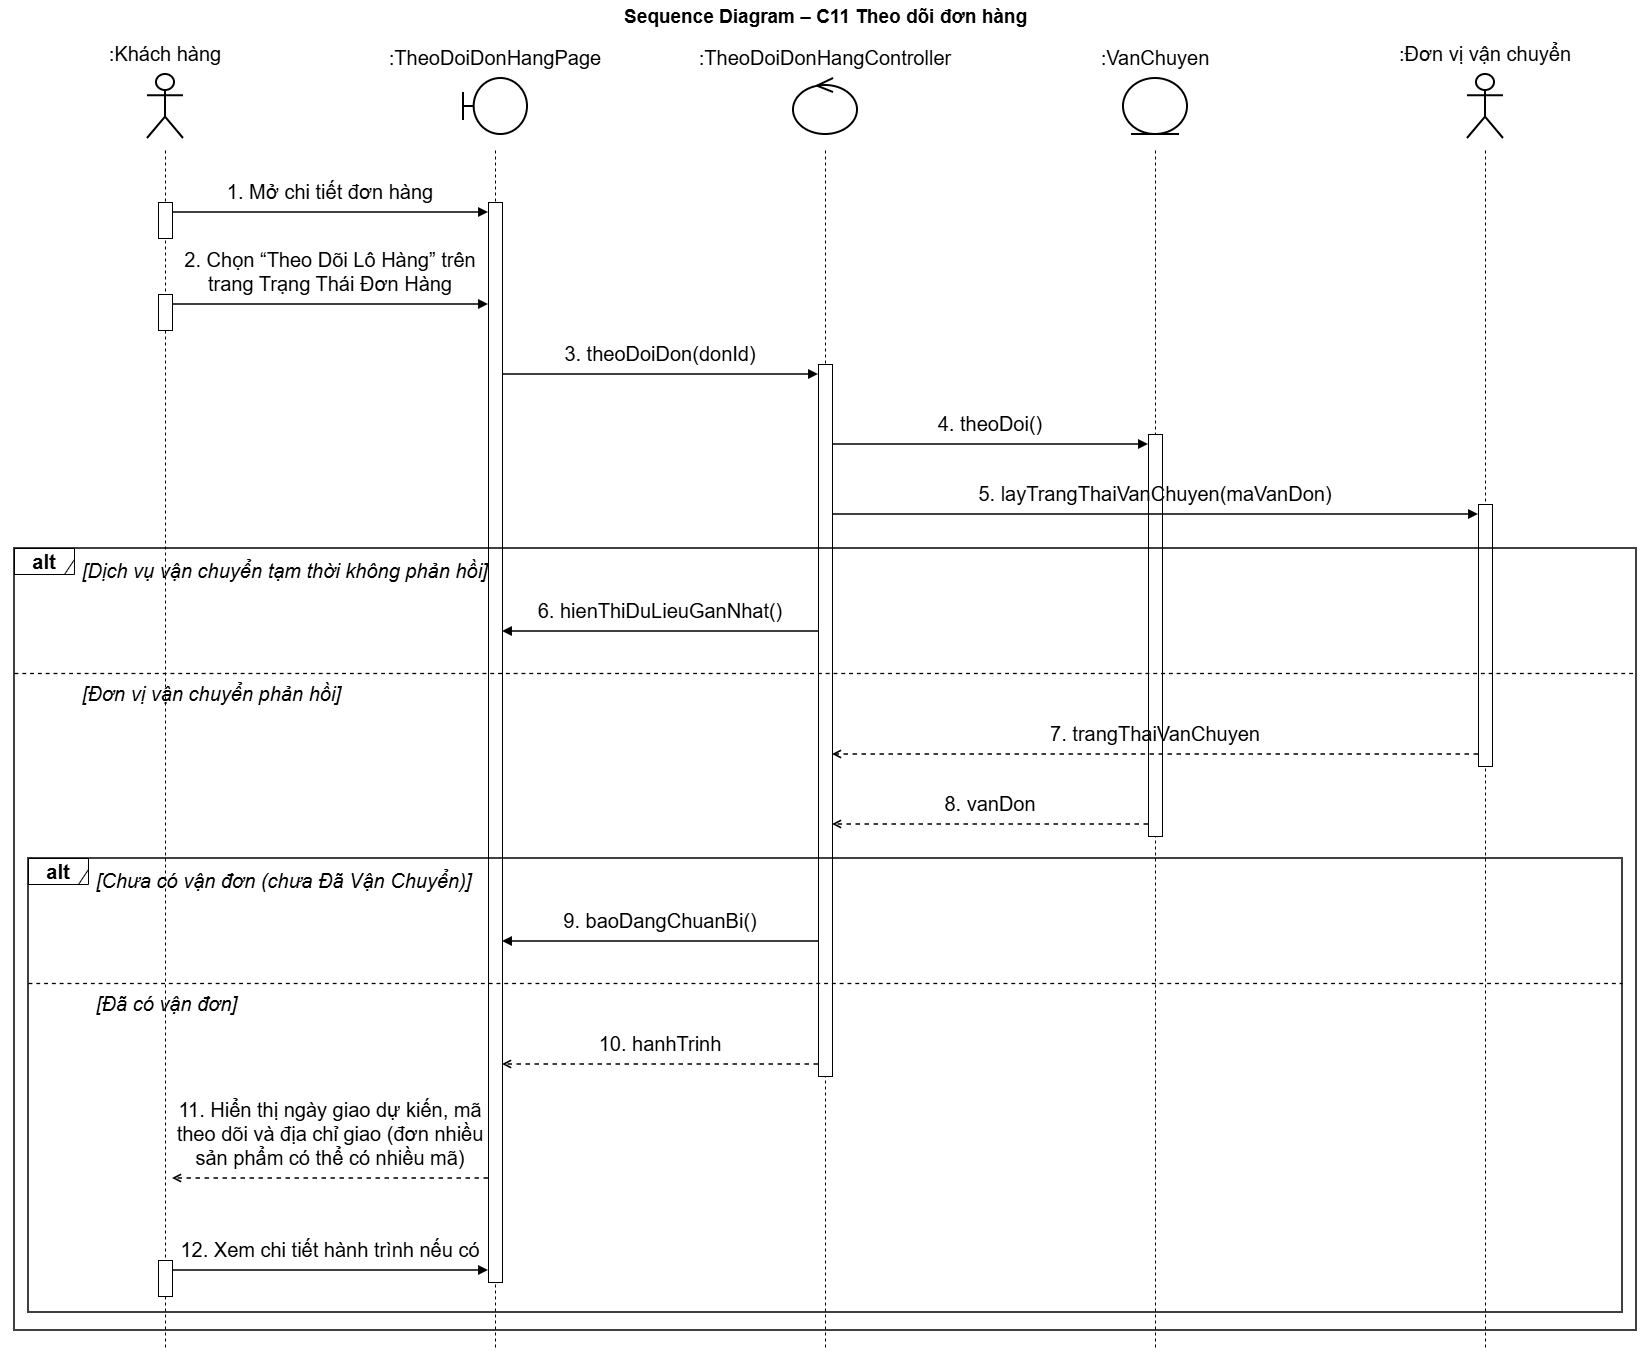

The diagram above was exported from draw.io. Its source (the exported page's mxGraphModel, read from the mxfile embedded in the PNG):
<mxGraphModel dx="1939" dy="1367" grid="0" gridSize="10" guides="1" tooltips="1" connect="1" arrows="1" fold="1" page="1" pageScale="1" pageWidth="1730" pageHeight="1390" math="0" shadow="0">
  <root>
    <mxCell id="0" />
    <mxCell id="1" parent="0" />
    <mxCell id="c3" parent="1" style="text;html=1;align=center;verticalAlign=middle;fontSize=19;fontStyle=1;fontFamily=Helvetica;labelBackgroundColor=none;" value="Sequence Diagram – C11 Theo dõi đơn hàng" vertex="1">
      <mxGeometry height="34" width="1650" x="40" as="geometry" />
    </mxCell>
    <mxCell id="c4" parent="1" style="shape=umlActor;verticalLabelPosition=top;verticalAlign=bottom;html=1;outlineConnect=0;whiteSpace=wrap;strokeWidth=2;fontSize=20;fontFamily=Helvetica;labelWidth=300;labelPosition=center;align=center;spacingBottom=6;labelBackgroundColor=none;" value=":Khách hàng" vertex="1">
      <mxGeometry height="64" width="36" x="187" y="74" as="geometry" />
    </mxCell>
    <mxCell id="c5" parent="1" style="shape=umlBoundary;verticalLabelPosition=top;verticalAlign=bottom;html=1;outlineConnect=0;whiteSpace=wrap;strokeWidth=2;fontSize=20;fontFamily=Helvetica;labelWidth=300;labelPosition=center;align=center;spacingBottom=6;labelBackgroundColor=none;" value=":TheoDoiDonHangPage" vertex="1">
      <mxGeometry height="56" width="64" x="503" y="78" as="geometry" />
    </mxCell>
    <mxCell id="c6" parent="1" style="shape=umlControl;verticalLabelPosition=top;verticalAlign=bottom;html=1;outlineConnect=0;whiteSpace=wrap;strokeWidth=2;fontSize=20;fontFamily=Helvetica;labelWidth=300;labelPosition=center;align=center;spacingBottom=6;labelBackgroundColor=none;" value=":TheoDoiDonHangController" vertex="1">
      <mxGeometry height="56" width="64" x="833" y="78" as="geometry" />
    </mxCell>
    <mxCell id="c7" parent="1" style="shape=umlEntity;verticalLabelPosition=top;verticalAlign=bottom;html=1;outlineConnect=0;whiteSpace=wrap;strokeWidth=2;fontSize=20;fontFamily=Helvetica;labelWidth=300;labelPosition=center;align=center;spacingBottom=6;labelBackgroundColor=none;" value=":VanChuyen" vertex="1">
      <mxGeometry height="56" width="64" x="1163" y="78" as="geometry" />
    </mxCell>
    <mxCell id="c8" parent="1" style="shape=umlActor;verticalLabelPosition=top;verticalAlign=bottom;html=1;outlineConnect=0;whiteSpace=wrap;strokeWidth=2;fontSize=20;fontFamily=Helvetica;labelWidth=300;labelPosition=center;align=center;spacingBottom=6;labelBackgroundColor=none;" value=":Đơn vị vận chuyển" vertex="1">
      <mxGeometry height="64" width="36" x="1507" y="74" as="geometry" />
    </mxCell>
    <mxCell id="c43" edge="1" parent="1" style="endArrow=none;dashed=1;html=1;strokeWidth=1;fontSize=20;labelBackgroundColor=none;fontColor=default;" value="">
      <mxGeometry relative="1" as="geometry">
        <mxPoint x="205" y="150" as="sourcePoint" />
        <mxPoint x="205" y="1350" as="targetPoint" />
      </mxGeometry>
    </mxCell>
    <mxCell id="c44" edge="1" parent="1" style="endArrow=none;dashed=1;html=1;strokeWidth=1;fontSize=20;labelBackgroundColor=none;fontColor=default;" value="">
      <mxGeometry relative="1" as="geometry">
        <mxPoint x="535" y="150" as="sourcePoint" />
        <mxPoint x="535" y="1350" as="targetPoint" />
      </mxGeometry>
    </mxCell>
    <mxCell id="c45" edge="1" parent="1" style="endArrow=none;dashed=1;html=1;strokeWidth=1;fontSize=20;labelBackgroundColor=none;fontColor=default;" value="">
      <mxGeometry relative="1" as="geometry">
        <mxPoint x="865" y="150" as="sourcePoint" />
        <mxPoint x="865" y="1350" as="targetPoint" />
      </mxGeometry>
    </mxCell>
    <mxCell id="c46" edge="1" parent="1" style="endArrow=none;dashed=1;html=1;strokeWidth=1;fontSize=20;labelBackgroundColor=none;fontColor=default;" value="">
      <mxGeometry relative="1" as="geometry">
        <mxPoint x="1195" y="150" as="sourcePoint" />
        <mxPoint x="1195" y="1350" as="targetPoint" />
      </mxGeometry>
    </mxCell>
    <mxCell id="c47" edge="1" parent="1" style="endArrow=none;dashed=1;html=1;strokeWidth=1;fontSize=20;labelBackgroundColor=none;fontColor=default;" value="">
      <mxGeometry relative="1" as="geometry">
        <mxPoint x="1525" y="150" as="sourcePoint" />
        <mxPoint x="1525" y="1350" as="targetPoint" />
      </mxGeometry>
    </mxCell>
    <mxCell id="c48" parent="1" style="rounded=0;html=1;pointerEvents=0;fontSize=20;labelBackgroundColor=none;" value="" vertex="1">
      <mxGeometry height="36" width="14" x="198" y="202" as="geometry" />
    </mxCell>
    <mxCell id="c49" parent="1" style="rounded=0;html=1;pointerEvents=0;fontSize=20;labelBackgroundColor=none;" value="" vertex="1">
      <mxGeometry height="36" width="14" x="198" y="294" as="geometry" />
    </mxCell>
    <mxCell id="c50" parent="1" style="rounded=0;html=1;pointerEvents=0;fontSize=20;labelBackgroundColor=none;" value="" vertex="1">
      <mxGeometry height="36" width="14" x="198" y="1260" as="geometry" />
    </mxCell>
    <mxCell id="c51" parent="1" style="rounded=0;html=1;pointerEvents=0;fontSize=20;labelBackgroundColor=none;" value="" vertex="1">
      <mxGeometry height="1080" width="14" x="528" y="202" as="geometry" />
    </mxCell>
    <mxCell id="c52" parent="1" style="rounded=0;html=1;pointerEvents=0;fontSize=20;labelBackgroundColor=none;" value="" vertex="1">
      <mxGeometry height="712" width="14" x="858" y="364" as="geometry" />
    </mxCell>
    <mxCell id="c53" parent="1" style="rounded=0;html=1;pointerEvents=0;fontSize=20;labelBackgroundColor=none;" value="" vertex="1">
      <mxGeometry height="402" width="14" x="1188" y="434" as="geometry" />
    </mxCell>
    <mxCell id="c54" parent="1" style="rounded=0;html=1;pointerEvents=0;fontSize=20;labelBackgroundColor=none;" value="" vertex="1">
      <mxGeometry height="262" width="14" x="1518" y="504" as="geometry" />
    </mxCell>
    <mxCell id="c9" parent="1" style="text;html=1;whiteSpace=wrap;align=center;verticalAlign=bottom;fontSize=20;fontFamily=Helvetica;spacing=0;spacingBottom=2;labelBackgroundColor=none;" value="1. Mở chi tiết đơn hàng" vertex="1">
      <mxGeometry height="30" width="306" x="217" y="176" as="geometry" />
    </mxCell>
    <mxCell id="c10" edge="1" parent="1" style="html=1;strokeWidth=1.5;endArrow=block;endFill=1;fontSize=20;labelBackgroundColor=none;fontColor=default;" value="">
      <mxGeometry relative="1" as="geometry">
        <mxPoint x="212" y="212" as="sourcePoint" />
        <mxPoint x="528" y="212" as="targetPoint" />
      </mxGeometry>
    </mxCell>
    <mxCell id="c11" parent="1" style="text;html=1;whiteSpace=wrap;align=center;verticalAlign=bottom;fontSize=20;fontFamily=Helvetica;spacing=0;spacingBottom=2;labelBackgroundColor=none;" value="2. Chọn “Theo Dõi Lô Hàng” trên trang Trạng Thái Đơn Hàng" vertex="1">
      <mxGeometry height="52" width="306" x="217" y="246" as="geometry" />
    </mxCell>
    <mxCell id="c12" edge="1" parent="1" style="html=1;strokeWidth=1.5;endArrow=block;endFill=1;fontSize=20;labelBackgroundColor=none;fontColor=default;" value="">
      <mxGeometry relative="1" as="geometry">
        <mxPoint x="212" y="304" as="sourcePoint" />
        <mxPoint x="528" y="304" as="targetPoint" />
      </mxGeometry>
    </mxCell>
    <mxCell id="c13" parent="1" style="text;html=1;whiteSpace=wrap;align=center;verticalAlign=bottom;fontSize=20;fontFamily=Helvetica;spacing=0;spacingBottom=2;labelBackgroundColor=none;" value="3. theoDoiDon(donId)" vertex="1">
      <mxGeometry height="30" width="306" x="547" y="338" as="geometry" />
    </mxCell>
    <mxCell id="c14" edge="1" parent="1" style="html=1;strokeWidth=1.5;endArrow=block;endFill=1;fontSize=20;labelBackgroundColor=none;fontColor=default;" value="">
      <mxGeometry relative="1" as="geometry">
        <mxPoint x="542" y="374" as="sourcePoint" />
        <mxPoint x="858" y="374" as="targetPoint" />
      </mxGeometry>
    </mxCell>
    <mxCell id="c15" parent="1" style="text;html=1;whiteSpace=wrap;align=center;verticalAlign=bottom;fontSize=20;fontFamily=Helvetica;spacing=0;spacingBottom=2;labelBackgroundColor=none;" value="4. theoDoi()" vertex="1">
      <mxGeometry height="30" width="306" x="877" y="408" as="geometry" />
    </mxCell>
    <mxCell id="c16" edge="1" parent="1" style="html=1;strokeWidth=1.5;endArrow=block;endFill=1;fontSize=20;labelBackgroundColor=none;fontColor=default;" value="">
      <mxGeometry relative="1" as="geometry">
        <mxPoint x="872" y="444" as="sourcePoint" />
        <mxPoint x="1188" y="444" as="targetPoint" />
      </mxGeometry>
    </mxCell>
    <mxCell id="c17" parent="1" style="text;html=1;whiteSpace=wrap;align=center;verticalAlign=bottom;fontSize=20;fontFamily=Helvetica;spacing=0;spacingBottom=2;labelBackgroundColor=none;" value="5. layTrangThaiVanChuyen(maVanDon)" vertex="1">
      <mxGeometry height="30" width="636" x="877" y="478" as="geometry" />
    </mxCell>
    <mxCell id="c18" edge="1" parent="1" style="html=1;strokeWidth=1.5;endArrow=block;endFill=1;fontSize=20;labelBackgroundColor=none;fontColor=default;" value="">
      <mxGeometry relative="1" as="geometry">
        <mxPoint x="872" y="514" as="sourcePoint" />
        <mxPoint x="1518" y="514" as="targetPoint" />
      </mxGeometry>
    </mxCell>
    <mxCell id="c19" parent="1" style="text;html=1;whiteSpace=wrap;align=left;verticalAlign=middle;fontSize=20;fontStyle=2;fontFamily=Helvetica;labelBackgroundColor=none;" value="[Dịch vụ vận chuyển tạm thời không phản hồi]" vertex="1">
      <mxGeometry height="31" width="1532" x="120" y="554" as="geometry" />
    </mxCell>
    <mxCell id="c20" parent="1" style="text;html=1;whiteSpace=wrap;align=center;verticalAlign=bottom;fontSize=20;fontFamily=Helvetica;spacing=0;spacingBottom=2;labelBackgroundColor=none;" value="6. hienThiDuLieuGanNhat()" vertex="1">
      <mxGeometry height="30" width="306" x="547" y="595" as="geometry" />
    </mxCell>
    <mxCell id="c21" edge="1" parent="1" style="html=1;strokeWidth=1.5;endArrow=block;endFill=1;fontSize=20;labelBackgroundColor=none;fontColor=default;" value="">
      <mxGeometry relative="1" as="geometry">
        <mxPoint x="858" y="631" as="sourcePoint" />
        <mxPoint x="542" y="631" as="targetPoint" />
      </mxGeometry>
    </mxCell>
    <mxCell id="c22" edge="1" parent="1" style="endArrow=none;dashed=1;html=1;strokeWidth=1.3;fontSize=20;labelBackgroundColor=none;fontColor=default;" value="">
      <mxGeometry relative="1" as="geometry">
        <mxPoint x="54" y="673" as="sourcePoint" />
        <mxPoint x="1676" y="673" as="targetPoint" />
      </mxGeometry>
    </mxCell>
    <mxCell id="c23" parent="1" style="text;html=1;whiteSpace=wrap;align=left;verticalAlign=middle;fontSize=20;fontStyle=2;fontFamily=Helvetica;labelBackgroundColor=none;" value="[Đơn vị vận chuyển phản hồi]" vertex="1">
      <mxGeometry height="31" width="1532" x="120" y="677" as="geometry" />
    </mxCell>
    <mxCell id="c24" parent="1" style="text;html=1;whiteSpace=wrap;align=center;verticalAlign=bottom;fontSize=20;fontFamily=Helvetica;spacing=0;spacingBottom=2;labelBackgroundColor=none;" value="7. trangThaiVanChuyen" vertex="1">
      <mxGeometry height="30" width="636" x="877" y="718" as="geometry" />
    </mxCell>
    <mxCell id="c25" edge="1" parent="1" style="html=1;strokeWidth=1.5;dashed=1;endArrow=open;endFill=0;fontSize=20;labelBackgroundColor=none;fontColor=default;" value="">
      <mxGeometry relative="1" as="geometry">
        <mxPoint x="1518" y="754" as="sourcePoint" />
        <mxPoint x="872" y="754" as="targetPoint" />
      </mxGeometry>
    </mxCell>
    <mxCell id="c26" parent="1" style="text;html=1;whiteSpace=wrap;align=center;verticalAlign=bottom;fontSize=20;fontFamily=Helvetica;spacing=0;spacingBottom=2;labelBackgroundColor=none;" value="8. vanDon" vertex="1">
      <mxGeometry height="30" width="306" x="877" y="788" as="geometry" />
    </mxCell>
    <mxCell id="c27" edge="1" parent="1" style="html=1;strokeWidth=1.5;dashed=1;endArrow=open;endFill=0;fontSize=20;labelBackgroundColor=none;fontColor=default;" value="">
      <mxGeometry relative="1" as="geometry">
        <mxPoint x="1188" y="824" as="sourcePoint" />
        <mxPoint x="872" y="824" as="targetPoint" />
      </mxGeometry>
    </mxCell>
    <mxCell id="c28" parent="1" style="text;html=1;whiteSpace=wrap;align=left;verticalAlign=middle;fontSize=20;fontStyle=2;fontFamily=Helvetica;labelBackgroundColor=none;" value="[Chưa có vận đơn (chưa Đã Vận Chuyển)]" vertex="1">
      <mxGeometry height="31" width="1504" x="134" y="864" as="geometry" />
    </mxCell>
    <mxCell id="c29" parent="1" style="text;html=1;whiteSpace=wrap;align=center;verticalAlign=bottom;fontSize=20;fontFamily=Helvetica;spacing=0;spacingBottom=2;labelBackgroundColor=none;" value="9. baoDangChuanBi()" vertex="1">
      <mxGeometry height="30" width="306" x="547" y="905" as="geometry" />
    </mxCell>
    <mxCell id="c30" edge="1" parent="1" style="html=1;strokeWidth=1.5;endArrow=block;endFill=1;fontSize=20;labelBackgroundColor=none;fontColor=default;" value="">
      <mxGeometry relative="1" as="geometry">
        <mxPoint x="858" y="941" as="sourcePoint" />
        <mxPoint x="542" y="941" as="targetPoint" />
      </mxGeometry>
    </mxCell>
    <mxCell id="c31" edge="1" parent="1" style="endArrow=none;dashed=1;html=1;strokeWidth=1.3;fontSize=20;labelBackgroundColor=none;fontColor=default;" value="">
      <mxGeometry relative="1" as="geometry">
        <mxPoint x="68" y="983" as="sourcePoint" />
        <mxPoint x="1662" y="983" as="targetPoint" />
      </mxGeometry>
    </mxCell>
    <mxCell id="c32" parent="1" style="text;html=1;whiteSpace=wrap;align=left;verticalAlign=middle;fontSize=20;fontStyle=2;fontFamily=Helvetica;labelBackgroundColor=none;" value="[Đã có vận đơn]" vertex="1">
      <mxGeometry height="31" width="1504" x="134" y="987" as="geometry" />
    </mxCell>
    <mxCell id="c33" parent="1" style="text;html=1;whiteSpace=wrap;align=center;verticalAlign=bottom;fontSize=20;fontFamily=Helvetica;spacing=0;spacingBottom=2;labelBackgroundColor=none;" value="10. hanhTrinh" vertex="1">
      <mxGeometry height="30" width="306" x="547" y="1028" as="geometry" />
    </mxCell>
    <mxCell id="c34" edge="1" parent="1" style="html=1;strokeWidth=1.5;dashed=1;endArrow=open;endFill=0;fontSize=20;labelBackgroundColor=none;fontColor=default;" value="">
      <mxGeometry relative="1" as="geometry">
        <mxPoint x="858" y="1064" as="sourcePoint" />
        <mxPoint x="542" y="1064" as="targetPoint" />
      </mxGeometry>
    </mxCell>
    <mxCell id="c35" parent="1" style="text;html=1;whiteSpace=wrap;align=center;verticalAlign=bottom;fontSize=20;fontFamily=Helvetica;spacing=0;spacingBottom=2;labelBackgroundColor=none;" value="11. Hiển thị ngày giao dự kiến, mã theo dõi và địa chỉ giao (đơn nhiều sản phẩm có thể có nhiều mã)" vertex="1">
      <mxGeometry height="74" width="306" x="217" y="1098" as="geometry" />
    </mxCell>
    <mxCell id="c36" edge="1" parent="1" style="html=1;strokeWidth=1.5;dashed=1;endArrow=open;endFill=0;fontSize=20;labelBackgroundColor=none;fontColor=default;" value="">
      <mxGeometry relative="1" as="geometry">
        <mxPoint x="528" y="1178" as="sourcePoint" />
        <mxPoint x="212" y="1178" as="targetPoint" />
      </mxGeometry>
    </mxCell>
    <mxCell id="c37" parent="1" style="text;html=1;whiteSpace=wrap;align=center;verticalAlign=bottom;fontSize=20;fontFamily=Helvetica;spacing=0;spacingBottom=2;labelBackgroundColor=none;" value="12. Xem chi tiết hành trình nếu có" vertex="1">
      <mxGeometry height="52" width="306" x="217" y="1212" as="geometry" />
    </mxCell>
    <mxCell id="c38" edge="1" parent="1" style="html=1;strokeWidth=1.5;endArrow=block;endFill=1;fontSize=20;labelBackgroundColor=none;fontColor=default;" value="">
      <mxGeometry relative="1" as="geometry">
        <mxPoint x="212" y="1270" as="sourcePoint" />
        <mxPoint x="528" y="1270" as="targetPoint" />
      </mxGeometry>
    </mxCell>
    <mxCell id="c39" parent="1" style="shape=umlFrame;whiteSpace=wrap;html=1;pointerEvents=0;width=60;height=26;fontSize=20;fontStyle=1;labelBackgroundColor=none;" value="alt" vertex="1">
      <mxGeometry height="26" width="60" x="68" y="858" as="geometry" />
    </mxCell>
    <mxCell id="c40" parent="1" style="rounded=0;whiteSpace=wrap;html=1;fillColor=none;strokeWidth=1.5;pointerEvents=0;fontSize=20;labelBackgroundColor=none;" value="" vertex="1">
      <mxGeometry height="454" width="1594" x="68" y="858" as="geometry" />
    </mxCell>
    <mxCell id="c41" parent="1" style="shape=umlFrame;whiteSpace=wrap;html=1;pointerEvents=0;width=60;height=26;fontSize=20;fontStyle=1;labelBackgroundColor=none;" value="alt" vertex="1">
      <mxGeometry height="26" width="60" x="54" y="548" as="geometry" />
    </mxCell>
    <mxCell id="c42" parent="1" style="rounded=0;whiteSpace=wrap;html=1;fillColor=none;strokeWidth=1.5;pointerEvents=0;fontSize=20;labelBackgroundColor=none;" value="" vertex="1">
      <mxGeometry height="782" width="1622" x="54" y="548" as="geometry" />
    </mxCell>
  </root>
</mxGraphModel>